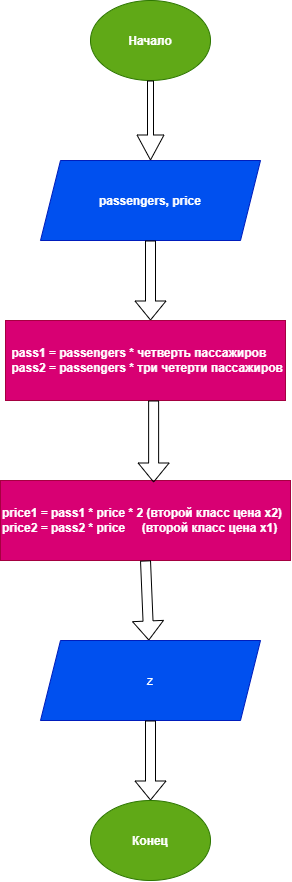

The diagram above was exported from draw.io. Its source (the exported page's mxGraphModel, read from the mxfile embedded in the PNG):
<mxGraphModel dx="1414" dy="768" grid="1" gridSize="10" guides="1" tooltips="1" connect="1" arrows="1" fold="1" page="1" pageScale="1" pageWidth="827" pageHeight="1169" math="0" shadow="0">
  <root>
    <mxCell id="0" />
    <mxCell id="1" parent="0" />
    <mxCell id="_O070WpN71AaGv6uah29-1" parent="1" style="ellipse;whiteSpace=wrap;html=1;shapeInside=1;fillColor=#60a917;fontColor=#ffffff;strokeColor=#2D7600;" value="&lt;b&gt;Начало&lt;/b&gt;" vertex="1">
      <mxGeometry height="80" width="120" x="360" y="40" as="geometry" />
    </mxCell>
    <mxCell id="_O070WpN71AaGv6uah29-2" edge="1" parent="1" source="_O070WpN71AaGv6uah29-1" style="shape=flexArrow;endArrow=classic;html=1;rounded=0;width=6;endSize=8;exitX=0.5;exitY=1;exitDx=0;exitDy=0;" value="">
      <mxGeometry height="50" relative="1" width="50" as="geometry">
        <mxPoint x="440" y="150" as="sourcePoint" />
        <mxPoint x="420" y="200" as="targetPoint" />
      </mxGeometry>
    </mxCell>
    <mxCell id="_O070WpN71AaGv6uah29-3" parent="1" style="shape=parallelogram;perimeter=parallelogramPerimeter;whiteSpace=wrap;html=1;shapeInside=1;fixedSize=1;fillColor=#0050ef;fontColor=#ffffff;strokeColor=#001DBC;" value="&lt;b&gt;passengers, price&lt;/b&gt;" vertex="1">
      <mxGeometry height="80" width="220" x="310" y="200" as="geometry" />
    </mxCell>
    <mxCell id="_O070WpN71AaGv6uah29-4" edge="1" parent="1" source="_O070WpN71AaGv6uah29-3" style="shape=flexArrow;endArrow=classic;html=1;rounded=0;exitX=0.5;exitY=1;exitDx=0;exitDy=0;" value="">
      <mxGeometry height="50" relative="1" width="50" as="geometry">
        <mxPoint x="390" y="420" as="sourcePoint" />
        <mxPoint x="420" y="360" as="targetPoint" />
      </mxGeometry>
    </mxCell>
    <mxCell id="_O070WpN71AaGv6uah29-5" parent="1" style="rounded=0;whiteSpace=wrap;html=1;fillColor=#d80073;fontColor=#ffffff;strokeColor=#A50040;align=right;" value="&lt;div style=&quot;text-align: justify;&quot;&gt;&lt;b style=&quot;background-color: transparent; color: light-dark(rgb(255, 255, 255), rgb(18, 18, 18));&quot;&gt;pass1 = passengers * четверть пассажиров&lt;/b&gt;&lt;/div&gt;&lt;div style=&quot;text-align: justify;&quot;&gt;&lt;b&gt;pass2 = passengers * три четерти пассажиров&lt;/b&gt;&lt;/div&gt;" vertex="1">
      <mxGeometry height="80" width="280" x="275" y="360" as="geometry" />
    </mxCell>
    <mxCell id="_O070WpN71AaGv6uah29-7" parent="1" style="rounded=0;whiteSpace=wrap;html=1;fillColor=#d80073;fontColor=#ffffff;strokeColor=#A50040;align=left;" value="&lt;div style=&quot;text-align: justify;&quot;&gt;&lt;b style=&quot;background-color: transparent; color: light-dark(rgb(255, 255, 255), rgb(18, 18, 18));&quot;&gt;price1 = pass1 * price * 2 (второй класс цена x2)&amp;nbsp;&lt;/b&gt;&lt;/div&gt;&lt;div style=&quot;text-align: justify;&quot;&gt;&lt;b&gt;price2 = pass2 * price&amp;nbsp; &amp;nbsp; &amp;nbsp;(второй класс цена x1)&lt;/b&gt;&lt;/div&gt;" vertex="1">
      <mxGeometry height="80" width="290" x="270" y="520" as="geometry" />
    </mxCell>
    <mxCell id="_O070WpN71AaGv6uah29-8" edge="1" parent="1" source="_O070WpN71AaGv6uah29-7" style="shape=flexArrow;endArrow=classic;html=1;rounded=0;exitX=0.5;exitY=1;exitDx=0;exitDy=0;" target="_O070WpN71AaGv6uah29-9" value="">
      <mxGeometry height="50" relative="1" width="50" as="geometry">
        <mxPoint x="390" y="520" as="sourcePoint" />
        <mxPoint x="419.5" y="680" as="targetPoint" />
      </mxGeometry>
    </mxCell>
    <mxCell id="_O070WpN71AaGv6uah29-9" parent="1" style="shape=parallelogram;perimeter=parallelogramPerimeter;whiteSpace=wrap;html=1;shapeInside=1;fixedSize=1;fillColor=#0050ef;fontColor=#ffffff;strokeColor=#001DBC;" value="z" vertex="1">
      <mxGeometry height="80" width="220" x="310" y="680" as="geometry" />
    </mxCell>
    <mxCell id="_O070WpN71AaGv6uah29-13" edge="1" parent="1" source="_O070WpN71AaGv6uah29-9" style="shape=flexArrow;endArrow=classic;html=1;rounded=0;exitX=0.5;exitY=1;exitDx=0;exitDy=0;" value="">
      <mxGeometry height="50" relative="1" width="50" as="geometry">
        <mxPoint x="390" y="620" as="sourcePoint" />
        <mxPoint x="420" y="840" as="targetPoint" />
      </mxGeometry>
    </mxCell>
    <mxCell id="_O070WpN71AaGv6uah29-14" parent="1" style="ellipse;whiteSpace=wrap;html=1;shapeInside=1;fillColor=#60a917;fontColor=#ffffff;strokeColor=#2D7600;" value="&lt;b&gt;Конец&lt;/b&gt;" vertex="1">
      <mxGeometry height="80" width="120" x="360" y="840" as="geometry" />
    </mxCell>
    <mxCell id="_O070WpN71AaGv6uah29-15" edge="1" parent="1" style="shape=flexArrow;endArrow=classic;html=1;rounded=0;entryX=0.528;entryY=0.025;entryDx=0;entryDy=0;entryPerimeter=0;" target="_O070WpN71AaGv6uah29-7" value="">
      <mxGeometry height="50" relative="1" width="50" as="geometry">
        <mxPoint x="423.12" y="440" as="sourcePoint" />
        <mxPoint x="440" y="550" as="targetPoint" />
      </mxGeometry>
    </mxCell>
  </root>
</mxGraphModel>